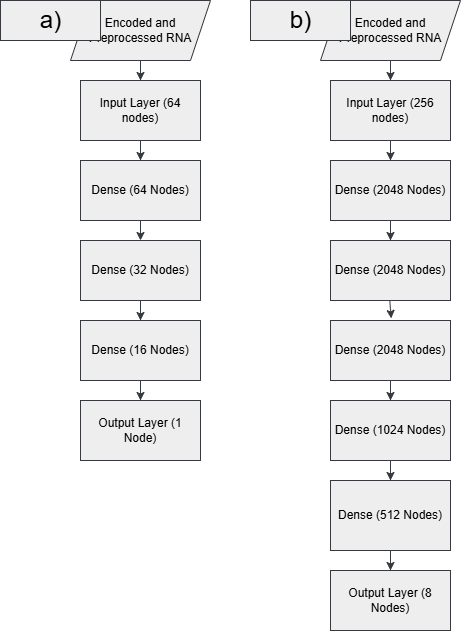

The diagram above was exported from draw.io. Its source (the exported page's mxGraphModel, read from the mxfile embedded in the PNG):
<mxGraphModel dx="1235" dy="778" grid="1" gridSize="10" guides="1" tooltips="1" connect="1" arrows="1" fold="1" page="1" pageScale="1" pageWidth="827" pageHeight="1169" math="0" shadow="0">
  <root>
    <mxCell id="WIyWlLk6GJQsqaUBKTNV-0" />
    <mxCell id="WIyWlLk6GJQsqaUBKTNV-1" parent="WIyWlLk6GJQsqaUBKTNV-0" />
    <mxCell id="BO-hI_JLGJcK80hKyj_t-36" value="" style="edgeStyle=orthogonalEdgeStyle;rounded=0;orthogonalLoop=1;jettySize=auto;html=1;fillColor=#eeeeee;strokeColor=#36393d;" parent="WIyWlLk6GJQsqaUBKTNV-1" source="BO-hI_JLGJcK80hKyj_t-34" target="BO-hI_JLGJcK80hKyj_t-35" edge="1">
      <mxGeometry relative="1" as="geometry" />
    </mxCell>
    <mxCell id="BO-hI_JLGJcK80hKyj_t-34" value="Encoded and Preprocessed RNA" style="shape=parallelogram;perimeter=parallelogramPerimeter;whiteSpace=wrap;html=1;fixedSize=1;fillColor=#eeeeee;strokeColor=#36393d;" parent="WIyWlLk6GJQsqaUBKTNV-1" vertex="1">
      <mxGeometry x="110" y="40" width="140" height="60" as="geometry" />
    </mxCell>
    <mxCell id="BO-hI_JLGJcK80hKyj_t-38" value="" style="edgeStyle=orthogonalEdgeStyle;rounded=0;orthogonalLoop=1;jettySize=auto;html=1;fillColor=#eeeeee;strokeColor=#36393d;" parent="WIyWlLk6GJQsqaUBKTNV-1" source="BO-hI_JLGJcK80hKyj_t-35" target="BO-hI_JLGJcK80hKyj_t-44" edge="1">
      <mxGeometry relative="1" as="geometry">
        <mxPoint x="180" y="200" as="targetPoint" />
      </mxGeometry>
    </mxCell>
    <mxCell id="BO-hI_JLGJcK80hKyj_t-35" value="Input Layer (64 nodes)" style="whiteSpace=wrap;html=1;fillColor=#eeeeee;strokeColor=#36393d;" parent="WIyWlLk6GJQsqaUBKTNV-1" vertex="1">
      <mxGeometry x="120" y="120" width="120" height="60" as="geometry" />
    </mxCell>
    <mxCell id="BO-hI_JLGJcK80hKyj_t-82" style="edgeStyle=orthogonalEdgeStyle;rounded=0;orthogonalLoop=1;jettySize=auto;html=1;exitX=0.5;exitY=1;exitDx=0;exitDy=0;entryX=0.5;entryY=0;entryDx=0;entryDy=0;fillColor=#eeeeee;strokeColor=#36393d;" parent="WIyWlLk6GJQsqaUBKTNV-1" source="BO-hI_JLGJcK80hKyj_t-44" target="BO-hI_JLGJcK80hKyj_t-49" edge="1">
      <mxGeometry relative="1" as="geometry" />
    </mxCell>
    <mxCell id="BO-hI_JLGJcK80hKyj_t-44" value="Dense (64 Nodes)" style="whiteSpace=wrap;html=1;fillColor=#eeeeee;strokeColor=#36393d;" parent="WIyWlLk6GJQsqaUBKTNV-1" vertex="1">
      <mxGeometry x="120" y="200" width="120" height="60" as="geometry" />
    </mxCell>
    <mxCell id="BO-hI_JLGJcK80hKyj_t-83" value="" style="edgeStyle=orthogonalEdgeStyle;rounded=0;orthogonalLoop=1;jettySize=auto;html=1;fillColor=#eeeeee;strokeColor=#36393d;" parent="WIyWlLk6GJQsqaUBKTNV-1" source="BO-hI_JLGJcK80hKyj_t-49" target="BO-hI_JLGJcK80hKyj_t-53" edge="1">
      <mxGeometry relative="1" as="geometry" />
    </mxCell>
    <mxCell id="BO-hI_JLGJcK80hKyj_t-49" value="Dense (32 Nodes)" style="whiteSpace=wrap;html=1;fillColor=#eeeeee;strokeColor=#36393d;" parent="WIyWlLk6GJQsqaUBKTNV-1" vertex="1">
      <mxGeometry x="120" y="280" width="120" height="60" as="geometry" />
    </mxCell>
    <mxCell id="BO-hI_JLGJcK80hKyj_t-88" value="" style="edgeStyle=orthogonalEdgeStyle;rounded=0;orthogonalLoop=1;jettySize=auto;html=1;fillColor=#eeeeee;strokeColor=#36393d;" parent="WIyWlLk6GJQsqaUBKTNV-1" source="BO-hI_JLGJcK80hKyj_t-53" target="BO-hI_JLGJcK80hKyj_t-87" edge="1">
      <mxGeometry relative="1" as="geometry" />
    </mxCell>
    <mxCell id="BO-hI_JLGJcK80hKyj_t-53" value="Dense (16 Nodes)" style="whiteSpace=wrap;html=1;fillColor=#eeeeee;strokeColor=#36393d;" parent="WIyWlLk6GJQsqaUBKTNV-1" vertex="1">
      <mxGeometry x="120" y="360" width="120" height="60" as="geometry" />
    </mxCell>
    <mxCell id="BO-hI_JLGJcK80hKyj_t-56" value="" style="edgeStyle=orthogonalEdgeStyle;rounded=0;orthogonalLoop=1;jettySize=auto;html=1;fillColor=#eeeeee;strokeColor=#36393d;" parent="WIyWlLk6GJQsqaUBKTNV-1" source="BO-hI_JLGJcK80hKyj_t-57" target="BO-hI_JLGJcK80hKyj_t-59" edge="1">
      <mxGeometry relative="1" as="geometry" />
    </mxCell>
    <mxCell id="BO-hI_JLGJcK80hKyj_t-57" value="Encoded and Preprocessed RNA" style="shape=parallelogram;perimeter=parallelogramPerimeter;whiteSpace=wrap;html=1;fixedSize=1;fillColor=#eeeeee;strokeColor=#36393d;" parent="WIyWlLk6GJQsqaUBKTNV-1" vertex="1">
      <mxGeometry x="360" y="40" width="140" height="60" as="geometry" />
    </mxCell>
    <mxCell id="BO-hI_JLGJcK80hKyj_t-58" value="" style="edgeStyle=orthogonalEdgeStyle;rounded=0;orthogonalLoop=1;jettySize=auto;html=1;fillColor=#eeeeee;strokeColor=#36393d;" parent="WIyWlLk6GJQsqaUBKTNV-1" source="BO-hI_JLGJcK80hKyj_t-59" target="BO-hI_JLGJcK80hKyj_t-61" edge="1">
      <mxGeometry relative="1" as="geometry" />
    </mxCell>
    <mxCell id="BO-hI_JLGJcK80hKyj_t-59" value="Input Layer (256 nodes)" style="whiteSpace=wrap;html=1;fillColor=#eeeeee;strokeColor=#36393d;" parent="WIyWlLk6GJQsqaUBKTNV-1" vertex="1">
      <mxGeometry x="370" y="120" width="120" height="60" as="geometry" />
    </mxCell>
    <mxCell id="BO-hI_JLGJcK80hKyj_t-60" value="" style="edgeStyle=orthogonalEdgeStyle;rounded=0;orthogonalLoop=1;jettySize=auto;html=1;fillColor=#eeeeee;strokeColor=#36393d;" parent="WIyWlLk6GJQsqaUBKTNV-1" source="BO-hI_JLGJcK80hKyj_t-61" target="BO-hI_JLGJcK80hKyj_t-62" edge="1">
      <mxGeometry relative="1" as="geometry" />
    </mxCell>
    <mxCell id="BO-hI_JLGJcK80hKyj_t-61" value="Dense (2048 Nodes)" style="whiteSpace=wrap;html=1;fillColor=#eeeeee;strokeColor=#36393d;" parent="WIyWlLk6GJQsqaUBKTNV-1" vertex="1">
      <mxGeometry x="370" y="200" width="120" height="60" as="geometry" />
    </mxCell>
    <mxCell id="BO-hI_JLGJcK80hKyj_t-62" value="Dense (2048 Nodes)" style="whiteSpace=wrap;html=1;fillColor=#eeeeee;strokeColor=#36393d;" parent="WIyWlLk6GJQsqaUBKTNV-1" vertex="1">
      <mxGeometry x="370" y="280" width="120" height="60" as="geometry" />
    </mxCell>
    <mxCell id="BO-hI_JLGJcK80hKyj_t-63" value="" style="edgeStyle=orthogonalEdgeStyle;rounded=0;orthogonalLoop=1;jettySize=auto;html=1;fillColor=#eeeeee;strokeColor=#36393d;" parent="WIyWlLk6GJQsqaUBKTNV-1" source="BO-hI_JLGJcK80hKyj_t-64" target="BO-hI_JLGJcK80hKyj_t-66" edge="1">
      <mxGeometry relative="1" as="geometry" />
    </mxCell>
    <mxCell id="BO-hI_JLGJcK80hKyj_t-64" value="Dense (2048 Nodes)" style="whiteSpace=wrap;html=1;fillColor=#eeeeee;strokeColor=#36393d;" parent="WIyWlLk6GJQsqaUBKTNV-1" vertex="1">
      <mxGeometry x="370" y="360" width="120" height="60" as="geometry" />
    </mxCell>
    <mxCell id="BO-hI_JLGJcK80hKyj_t-75" style="edgeStyle=orthogonalEdgeStyle;rounded=0;orthogonalLoop=1;jettySize=auto;html=1;entryX=0.5;entryY=0;entryDx=0;entryDy=0;fillColor=#eeeeee;strokeColor=#36393d;" parent="WIyWlLk6GJQsqaUBKTNV-1" source="BO-hI_JLGJcK80hKyj_t-66" target="BO-hI_JLGJcK80hKyj_t-69" edge="1">
      <mxGeometry relative="1" as="geometry" />
    </mxCell>
    <mxCell id="BO-hI_JLGJcK80hKyj_t-66" value="Dense (1024 Nodes)" style="whiteSpace=wrap;html=1;fillColor=#eeeeee;strokeColor=#36393d;" parent="WIyWlLk6GJQsqaUBKTNV-1" vertex="1">
      <mxGeometry x="370" y="440" width="120" height="60" as="geometry" />
    </mxCell>
    <mxCell id="BO-hI_JLGJcK80hKyj_t-67" style="edgeStyle=orthogonalEdgeStyle;rounded=0;orthogonalLoop=1;jettySize=auto;html=1;entryX=0.512;entryY=-0.034;entryDx=0;entryDy=0;entryPerimeter=0;fillColor=#eeeeee;strokeColor=#36393d;" parent="WIyWlLk6GJQsqaUBKTNV-1" edge="1">
      <mxGeometry relative="1" as="geometry">
        <mxPoint x="429.2776543209876" y="339.99" as="sourcePoint" />
        <mxPoint x="430.73" y="357.95000000000005" as="targetPoint" />
      </mxGeometry>
    </mxCell>
    <mxCell id="BO-hI_JLGJcK80hKyj_t-68" value="" style="edgeStyle=orthogonalEdgeStyle;rounded=0;orthogonalLoop=1;jettySize=auto;html=1;fillColor=#eeeeee;strokeColor=#36393d;" parent="WIyWlLk6GJQsqaUBKTNV-1" source="BO-hI_JLGJcK80hKyj_t-69" target="BO-hI_JLGJcK80hKyj_t-71" edge="1">
      <mxGeometry relative="1" as="geometry" />
    </mxCell>
    <mxCell id="BO-hI_JLGJcK80hKyj_t-69" value="Dense (512 Nodes)" style="whiteSpace=wrap;html=1;fillColor=#eeeeee;strokeColor=#36393d;" parent="WIyWlLk6GJQsqaUBKTNV-1" vertex="1">
      <mxGeometry x="370" y="520" width="120" height="70" as="geometry" />
    </mxCell>
    <mxCell id="BO-hI_JLGJcK80hKyj_t-71" value="Output Layer (8 Nodes)" style="whiteSpace=wrap;html=1;fillColor=#eeeeee;strokeColor=#36393d;" parent="WIyWlLk6GJQsqaUBKTNV-1" vertex="1">
      <mxGeometry x="370" y="610" width="120" height="60" as="geometry" />
    </mxCell>
    <mxCell id="BO-hI_JLGJcK80hKyj_t-84" value="&lt;span style=&quot;font-weight: normal;&quot;&gt;a)&lt;/span&gt;" style="text;strokeColor=#36393d;fillColor=#eeeeee;html=1;fontSize=24;fontStyle=1;verticalAlign=middle;align=center;" parent="WIyWlLk6GJQsqaUBKTNV-1" vertex="1">
      <mxGeometry x="40" y="40" width="100" height="40" as="geometry" />
    </mxCell>
    <mxCell id="BO-hI_JLGJcK80hKyj_t-85" value="&lt;span style=&quot;font-weight: normal;&quot;&gt;b)&lt;/span&gt;" style="text;strokeColor=#36393d;fillColor=#eeeeee;html=1;fontSize=24;fontStyle=1;verticalAlign=middle;align=center;" parent="WIyWlLk6GJQsqaUBKTNV-1" vertex="1">
      <mxGeometry x="290" y="40" width="100" height="40" as="geometry" />
    </mxCell>
    <mxCell id="BO-hI_JLGJcK80hKyj_t-87" value="Output Layer (1 Node)" style="whiteSpace=wrap;html=1;fillColor=#eeeeee;strokeColor=#36393d;" parent="WIyWlLk6GJQsqaUBKTNV-1" vertex="1">
      <mxGeometry x="120" y="440" width="120" height="60" as="geometry" />
    </mxCell>
  </root>
</mxGraphModel>